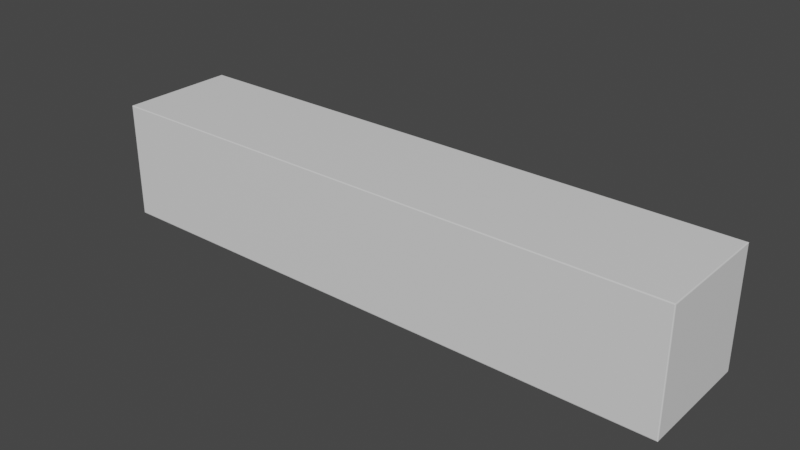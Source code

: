 # Source: Pack_Longbox.blend  (saved by Blender 3.3.6; exported with 4.5.12 LTS)
import bpy
from mathutils import Matrix  # noqa: F401  (used for matrix-valued properties, if any)

bpy.ops.wm.read_factory_settings(use_empty=True)
scene = bpy.context.scene
scene.name = 'Scene'

# ---- collections
col_collection = bpy.data.collections.new('Collection'); scene.collection.children.link(col_collection)

# ---- materials (node trees are filled in below, after node groups)
mat_material_001 = bpy.data.materials.new('Material.001')
mat_material_001.alpha_threshold = 0.0
mat_material_001.use_transparent_shadow = False
mat_material_001.roughness = 0.5
mat_material_001.line_color = (0.0, 0.0, 0.0, 1.0)

# ---- material node trees
mat_material_001.use_nodes = True; mat_material_001.node_tree.nodes.clear()
_N = mat_material_001.node_tree.nodes; _L = mat_material_001.node_tree.links
n0 = _N.new('ShaderNodeOutputMaterial'); n0.name = 'Material Output'; n0.location = (300, 300)
n1 = _N.new('ShaderNodeBsdfPrincipled'); n1.name = 'Principled BSDF'; n1.location = (10, 300)
n1.distribution = 'GGX'
n1.subsurface_method = 'RANDOM_WALK_SKIN'
n1.inputs[3].default_value = 1.45
n1.inputs[27].default_value = (0.0, 0.0, 0.0, 1.0)
n1.inputs[28].default_value = 1.0
_L.new(n1.outputs[0], n0.inputs[0])
n0.is_active_output = True

# ---- world
world_world = bpy.data.worlds.new('World'); scene.world = world_world
world_world.use_nodes = True; world_world.node_tree.nodes.clear()
_N = world_world.node_tree.nodes; _L = world_world.node_tree.links
n0 = _N.new('ShaderNodeOutputWorld'); n0.name = 'World Output'; n0.location = (300, 300)
n1 = _N.new('ShaderNodeBackground'); n1.name = 'Background'; n1.location = (10, 300)
n1.inputs[0].default_value = (0.05088, 0.05088, 0.05088, 1.0)
_L.new(n1.outputs[0], n0.inputs[0])
n0.is_active_output = True
world_world.color = (0.05088, 0.05088, 0.05088)
world_world.use_sun_shadow = False
world_world.sun_shadow_jitter_overblur = 0.0

# ---- meshes
me_cube_001 = bpy.data.meshes.new('Cube.001')
me_cube_001.from_pydata([(-0.003754, 1.987, 1.988), (-0.003754, 1.987, 0.01456), (-0.003754, 0.01364, 1.988), (-0.003754, 0.01364, 0.01456), (-9.989, 1.986, 2.001), (-9.993, 2.0, 0.01128), (-9.988, 0.0002809, 1.987), (-9.988, 0.0002809, 0.01588), (-0.01773, 1.986, 2.001), (-0.01382, 2.0, 0.01128), (-0.01843, 0.0002809, 1.987), (-0.01843, 0.0002809, 0.01588), (-10.0, 0.0123, 0.01322), (-9.989, 0.01426, 2.001), (-0.01773, 0.01426, 2.001), (-0.01429, 0.01081, 0.001207), (-0.007106, 0.003633, 1.998), (-10.0, 0.0123, 1.989), (-0.01382, 2.0, 1.991), (-9.993, 2.0, 1.991), (-0.01429, 1.99, 0.001207), (-10.0, 1.988, 0.01322), (-0.007106, 1.997, 1.998), (-10.0, 1.988, 1.989), (-9.992, 1.99, 0.001207), (-9.992, 0.01081, 0.001207), (-9.999, 0.003633, 1.998), (-9.999, 1.997, 1.998), (-9.999, 1.997, 0.004559), (-9.999, 0.003633, 0.004559), (-0.007106, 1.997, 0.004559), (-0.007106, 0.003633, 0.004559)], [], [(8, 4, 13, 14), (11, 10, 6, 7), (12, 17, 23, 21), (24, 20, 15, 25), (1, 0, 2, 3), (5, 19, 18, 9), (0, 1, 30, 22), (3, 2, 16, 31), (2, 0, 22, 16), (1, 3, 31, 30), (7, 6, 26, 29), (10, 11, 31, 16), (6, 10, 16, 26), (11, 7, 29, 31), (14, 13, 26, 16), (8, 14, 16, 22), (13, 4, 27, 26), (4, 8, 22, 27), (5, 9, 30, 28), (9, 18, 22, 30), (19, 5, 28, 27), (18, 19, 27, 22), (12, 21, 28, 29), (17, 12, 29, 26), (21, 23, 27, 28), (23, 17, 26, 27), (24, 25, 29, 28), (20, 24, 28, 30), (25, 15, 31, 29), (15, 20, 30, 31)])
_uv = me_cube_001.uv_layers.new(name='UVMap')
_uv.uv.foreach_set('vector', [0.6279, 0.5029, 0.8721, 0.5029, 0.8721, 0.7471, 0.6279, 0.7471, 0.3768, 0.7518, 0.6232, 0.7518, 0.6232, 0.9982, 0.3768, 0.9982, 0.3765, 0.001502, 0.6235, 0.001502, 0.6235, 0.2485, 0.3765, 0.2485, 0.1263, 0.5013, 0.3737, 0.5013, 0.3737, 0.7487, 0.1263, 0.7487, 0.3767, 0.5017, 0.6233, 0.5017, 0.6233, 0.7483, 0.3767, 0.7483, 0.3763, 0.2513, 0.6237, 0.2513, 0.6237, 0.4987, 0.3763, 0.4987, 0.6233, 0.5017, 0.3767, 0.5017, 0.375, 0.5, 0.625, 0.5, 0.3767, 0.7483, 0.6233, 0.7483, 0.625, 0.75, 0.375, 0.75, 0.6233, 0.7483, 0.6233, 0.5017, 0.625, 0.5, 0.625, 0.75, 0.3767, 0.5017, 0.3767, 0.7483, 0.375, 0.75, 0.375, 0.5, 0.3768, 0.9982, 0.6232, 0.9982, 0.625, 1.0, 0.375, 1.0, 0.6232, 0.7518, 0.3768, 0.7518, 0.375, 0.75, 0.625, 0.75, 0.6232, 0.9982, 0.6232, 0.7518, 0.625, 0.75, 0.625, 1.0, 0.3768, 0.7518, 0.3768, 0.9982, 0.375, 1.0, 0.375, 0.75, 0.6279, 0.7471, 0.8721, 0.7471, 0.875, 0.75, 0.625, 0.75, 0.6279, 0.5029, 0.6279, 0.7471, 0.625, 0.75, 0.625, 0.5, 0.8721, 0.7471, 0.8721, 0.5029, 0.875, 0.5, 0.875, 0.75, 0.8721, 0.5029, 0.6279, 0.5029, 0.625, 0.5, 0.875, 0.5, 0.3763, 0.2513, 0.3763, 0.4987, 0.375, 0.5, 0.375, 0.25, 0.3763, 0.4987, 0.6237, 0.4987, 0.625, 0.5, 0.375, 0.5, 0.6237, 0.2513, 0.3763, 0.2513, 0.375, 0.25, 0.625, 0.25, 0.6237, 0.4987, 0.6237, 0.2513, 0.625, 0.25, 0.625, 0.5, 0.3765, 0.001502, 0.3765, 0.2485, 0.375, 0.25, 0.375, 0.0, 0.6235, 0.001502, 0.3765, 0.001502, 0.375, 0.0, 0.625, 0.0, 0.3765, 0.2485, 0.6235, 0.2485, 0.625, 0.25, 0.375, 0.25, 0.6235, 0.2485, 0.6235, 0.001502, 0.625, 0.0, 0.625, 0.25, 0.1263, 0.5013, 0.1263, 0.7487, 0.125, 0.75, 0.125, 0.5, 0.3737, 0.5013, 0.1263, 0.5013, 0.125, 0.5, 0.375, 0.5, 0.1263, 0.7487, 0.3737, 0.7487, 0.375, 0.75, 0.125, 0.75, 0.3737, 0.7487, 0.3737, 0.5013, 0.375, 0.5, 0.375, 0.75])
me_cube_001.materials.append(mat_material_001)
me_cube_001.use_mirror_vertex_groups = False
me_cube_001.update()

# ---- objects
ob_lbox = bpy.data.objects.new('Lbox', me_cube_001)

# ---- transforms, parenting, visibility, modifiers, constraints
ob_lbox.location = (0.0, 0.0, 0.0)
ob_lbox.lock_rotations_4d = False
ob_lbox.empty_display_type = 'ARROWS'
ob_lbox.lineart.crease_threshold = 0.0

# ---- collection membership
col_collection.objects.link(ob_lbox)

# ---- scene / render settings (as saved in the file)
scene.frame_start = 1; scene.frame_end = 250; scene.frame_set(1)
scene.render.engine = 'BLENDER_EEVEE_NEXT'
scene.cycles.sampling_pattern = 'TABULATED_SOBOL'
scene.cycles.use_light_tree = False
scene.view_settings.view_transform = 'Filmic'
bpy.context.view_layer.update()

# ---- added for rendering (the .blend has no active camera and no usable light): camera, sun
cam_auto = bpy.data.cameras.new('AutoCamera')
cam_auto.lens = 50.0
cam_auto.sensor_width = 36.0
cam_auto.clip_end = 1000.0
ob_auto_camera = bpy.data.objects.new('AutoCamera', cam_auto)
scene.collection.objects.link(ob_auto_camera)
ob_auto_camera.location = (4.61102, -10.5368, 8.69258)
ob_auto_camera.rotation_euler = (1.09748, -7.21219e-08, 0.694738)
scene.camera = ob_auto_camera
light_auto_sun = bpy.data.lights.new('AutoSun', 'SUN')
light_auto_sun.energy = 3.0
light_auto_sun.angle = 0.0523599
ob_auto_sun = bpy.data.objects.new('AutoSun', light_auto_sun)
scene.collection.objects.link(ob_auto_sun)
ob_auto_sun.rotation_euler = (0.872665, 0.174533, 0.523599)
bpy.context.view_layer.update()
